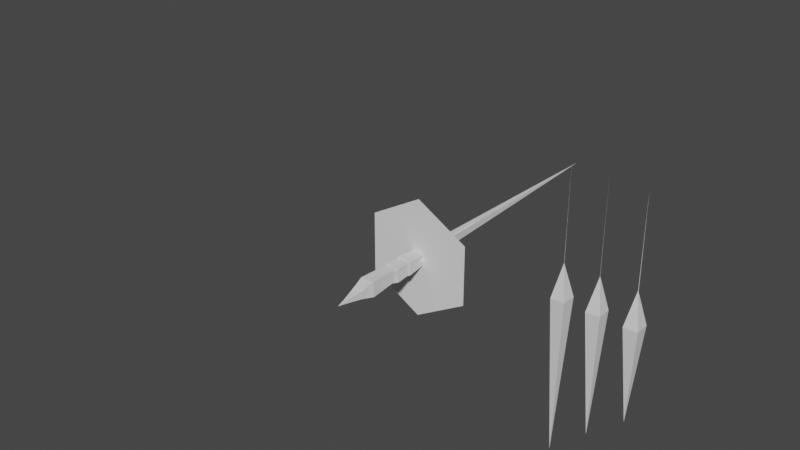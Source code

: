 # Source: Clarity.blend  (saved by Blender 3.6.13; exported with 4.5.12 LTS)
import bpy
from mathutils import Matrix  # noqa: F401  (used for matrix-valued properties, if any)

bpy.ops.wm.read_factory_settings(use_empty=True)
scene = bpy.context.scene
scene.name = 'Scene'

# ---- collections
col_collection = bpy.data.collections.new('Collection'); scene.collection.children.link(col_collection)

# ---- materials (node trees are filled in below, after node groups)
mat_material = bpy.data.materials.new('Material')
mat_material.alpha_threshold = 0.0
mat_material.use_transparent_shadow = False
mat_material.roughness = 0.5
mat_material.line_color = (0.0, 0.0, 0.0, 1.0)
mat_material_001 = bpy.data.materials.new('Material.001')
mat_material_001.alpha_threshold = 0.0
mat_material_001.use_transparent_shadow = False
mat_material_001.roughness = 0.5
mat_material_001.line_color = (0.0, 0.0, 0.0, 1.0)
mat_material_002 = bpy.data.materials.new('Material.002')
mat_material_002.alpha_threshold = 0.0
mat_material_002.use_transparent_shadow = False
mat_material_002.roughness = 0.5
mat_material_002.line_color = (0.0, 0.0, 0.0, 1.0)

# ---- material node trees
mat_material.use_nodes = True; mat_material.node_tree.nodes.clear()
_N = mat_material.node_tree.nodes; _L = mat_material.node_tree.links
n0 = _N.new('ShaderNodeOutputMaterial'); n0.name = 'Material Output'; n0.location = (300, 300)
n1 = _N.new('ShaderNodeBsdfPrincipled'); n1.name = 'Principled BSDF'; n1.location = (10, 300)
n1.distribution = 'GGX'
n1.subsurface_method = 'RANDOM_WALK_SKIN'
n1.inputs[3].default_value = 1.45
n1.inputs[27].default_value = (0.0, 0.0, 0.0, 1.0)
n1.inputs[28].default_value = 1.0
_L.new(n1.outputs[0], n0.inputs[0])
n0.is_active_output = True
mat_material_001.use_nodes = True; mat_material_001.node_tree.nodes.clear()
_N = mat_material_001.node_tree.nodes; _L = mat_material_001.node_tree.links
n0 = _N.new('ShaderNodeOutputMaterial'); n0.name = 'Material Output'; n0.location = (300, 300)
n1 = _N.new('ShaderNodeBsdfPrincipled'); n1.name = 'Principled BSDF'; n1.location = (10, 300)
n1.distribution = 'GGX'
n1.subsurface_method = 'RANDOM_WALK_SKIN'
n1.inputs[3].default_value = 1.45
n1.inputs[27].default_value = (0.0, 0.0, 0.0, 1.0)
n1.inputs[28].default_value = 1.0
_L.new(n1.outputs[0], n0.inputs[0])
n0.is_active_output = True
mat_material_002.use_nodes = True; mat_material_002.node_tree.nodes.clear()
_N = mat_material_002.node_tree.nodes; _L = mat_material_002.node_tree.links
n0 = _N.new('ShaderNodeOutputMaterial'); n0.name = 'Material Output'; n0.location = (300, 300)
n1 = _N.new('ShaderNodeBsdfPrincipled'); n1.name = 'Principled BSDF'; n1.location = (10, 300)
n1.distribution = 'GGX'
n1.subsurface_method = 'RANDOM_WALK_SKIN'
n1.inputs[3].default_value = 1.45
n1.inputs[27].default_value = (0.0, 0.0, 0.0, 1.0)
n1.inputs[28].default_value = 1.0
_L.new(n1.outputs[0], n0.inputs[0])
n0.is_active_output = True

# ---- world
world_world = bpy.data.worlds.new('World'); scene.world = world_world
world_world.use_nodes = True; world_world.node_tree.nodes.clear()
_N = world_world.node_tree.nodes; _L = world_world.node_tree.links
n0 = _N.new('ShaderNodeOutputWorld'); n0.name = 'World Output'; n0.location = (300, 300)
n1 = _N.new('ShaderNodeBackground'); n1.name = 'Background'; n1.location = (10, 300)
n1.inputs[0].default_value = (0.05088, 0.05088, 0.05088, 1.0)
_L.new(n1.outputs[0], n0.inputs[0])
n0.is_active_output = True
world_world.color = (0.05088, 0.05088, 0.05088)
world_world.use_sun_shadow = False
world_world.sun_shadow_jitter_overblur = 0.0

# ---- meshes
me_cube = bpy.data.meshes.new('Cube')
me_cube.from_pydata([(0.8286, 1.805, 3.751), (2.555, 3.606, 0.5983), (6.329, 7.625, -17.12), (2.642, 1.983, 0.1669), (1.029, 3.635, 0.1837), (1.116, 2.012, -0.2476)], [(0, 2)], [(5, 4, 2), (3, 0, 5), (5, 0, 4), (3, 5, 2), (1, 0, 3), (4, 0, 1), (1, 3, 2), (4, 1, 2)])
_uv = me_cube.uv_layers.new(name='UVMap')
_uv.uv.foreach_set('vector', [0.375, 0.0, 0.375, 0.25, 0.375, 0.0, 0.375, 0.75, 0.625, 1.0, 0.375, 1.0, 0.375, 0.0, 0.625, 0.25, 0.375, 0.25, 0.375, 0.75, 0.375, 1.0, 0.375, 0.75, 0.375, 0.5, 0.625, 0.75, 0.375, 0.75, 0.375, 0.25, 0.625, 0.5, 0.375, 0.5, 0.375, 0.5, 0.375, 0.75, 0.375, 0.5, 0.375, 0.25, 0.375, 0.5, 0.375, 0.25])
me_cube.materials.append(mat_material)
me_cube.use_mirror_vertex_groups = False
me_cube.update()
me_cube_003 = bpy.data.meshes.new('Cube.003')
me_cube_003.from_pydata([(0.0, 0.0, 1.301), (1.039, 7.451e-08, 0.3013), (0.0, 0.0, -7.0), (6.018e-08, -1.039, 0.3013), (-8.402e-08, 1.039, 0.3013), (-1.039, -6.968e-08, 0.3013)], [], [(5, 4, 2), (3, 0, 5), (5, 0, 4), (3, 5, 2), (1, 0, 3), (4, 0, 1), (1, 3, 2), (4, 1, 2)])
_uv = me_cube_003.uv_layers.new(name='UVMap')
_uv.uv.foreach_set('vector', [0.375, 0.0, 0.375, 0.25, 0.375, 0.0, 0.375, 0.75, 0.625, 1.0, 0.375, 1.0, 0.375, 0.0, 0.625, 0.25, 0.375, 0.25, 0.375, 0.75, 0.375, 1.0, 0.375, 0.75, 0.375, 0.5, 0.625, 0.75, 0.375, 0.75, 0.375, 0.25, 0.625, 0.5, 0.375, 0.5, 0.375, 0.5, 0.375, 0.75, 0.375, 0.5, 0.375, 0.25, 0.375, 0.5, 0.375, 0.25])
me_cube_003.materials.append(mat_material_001)
me_cube_003.use_mirror_vertex_groups = False
me_cube_003.update()
me_cube_004 = bpy.data.meshes.new('Cube.004')
me_cube_004.from_pydata([(-0.2989, -1.225e-07, 3.908), (0.8018, 0.7, -0.6418), (2.842, 1.921e-06, -39.96), (0.8018, -0.7, -0.6418), (-0.5929, 0.7, -0.7638), (-0.5929, -0.7, -0.7638)], [], [(5, 4, 2), (3, 0, 5), (5, 0, 4), (3, 5, 2), (1, 0, 3), (4, 0, 1), (1, 3, 2), (4, 1, 2)])
_uv = me_cube_004.uv_layers.new(name='UVMap')
_uv.uv.foreach_set('vector', [0.375, 0.0, 0.375, 0.25, 0.375, 0.0, 0.375, 0.75, 0.625, 1.0, 0.375, 1.0, 0.375, 0.0, 0.625, 0.25, 0.375, 0.25, 0.375, 0.75, 0.375, 1.0, 0.375, 0.75, 0.375, 0.5, 0.625, 0.75, 0.375, 0.75, 0.375, 0.25, 0.625, 0.5, 0.375, 0.5, 0.375, 0.5, 0.375, 0.75, 0.375, 0.5, 0.375, 0.25, 0.375, 0.5, 0.375, 0.25])
me_cube_004.materials.append(mat_material_002)
me_cube_004.use_mirror_vertex_groups = False
me_cube_004.update()
me_cube_002 = bpy.data.meshes.new('Cube.002')
me_cube_002.from_pydata([(-4.157, 2.4, -0.9364), (0.0001436, 4.8, -0.9364), (4.157, 2.4, -0.9364), (4.157, -2.4, -0.9364), (0.0001438, -4.8, -0.9364), (-4.157, -2.4, -0.9364), (0.0001437, -7.356e-05, 0.6636), (-3.325, 1.92, -0.9364), (0.0001436, 3.84, -0.9364), (3.326, 1.92, -0.9364), (3.326, -1.92, -0.9364), (0.0001438, -3.84, -0.9364), (-3.325, -1.92, -0.9364), (3.464, -2.8, -0.9364), (2.771, -3.2, -0.9364), (2.079, -3.6, -0.9364), (1.386, -4.0, -0.9364), (0.693, -4.4, -0.9364), (2.771, -2.24, -0.9364), (2.217, -2.56, -0.9364), (1.663, -2.88, -0.9364), (1.109, -3.2, -0.9364), (0.5544, -3.52, -0.9364), (-4.157, -1.6, -0.9364), (-4.157, -0.8001, -0.9364), (-4.157, -7.35e-05, -0.9364), (-4.157, 0.7999, -0.9364), (-4.157, 1.6, -0.9364), (-3.325, -1.28, -0.9364), (-3.325, -0.6401, -0.9364), (-3.325, -7.344e-05, -0.9364), (-3.325, 0.6399, -0.9364), (-3.325, 1.28, -0.9364), (-0.6927, -4.4, -0.9364), (-1.385, -4.0, -0.9364), (-2.078, -3.6, -0.9364), (-2.771, -3.2, -0.9364), (-3.464, -2.8, -0.9364), (-0.5541, -3.52, -0.9364), (-1.108, -3.2, -0.9364), (-1.663, -2.88, -0.9364), (-2.217, -2.56, -0.9364), (-2.771, -2.24, -0.9364), (0.693, 4.4, -0.9364), (1.386, 4.0, -0.9364), (2.079, 3.6, -0.9364), (2.771, 3.2, -0.9364), (3.464, 2.8, -0.9364), (0.5544, 3.52, -0.9364), (1.109, 3.2, -0.9364), (1.663, 2.88, -0.9364), (2.217, 2.56, -0.9364), (2.771, 2.24, -0.9364), (4.157, 1.6, -0.9364), (4.157, 0.7999, -0.9364), (4.157, -7.36e-05, -0.9364), (4.157, -0.8001, -0.9364), (4.157, -1.6, -0.9364), (3.326, 1.28, -0.9364), (3.326, 0.6399, -0.9364), (3.326, -7.366e-05, -0.9364), (3.326, -0.6401, -0.9364), (3.326, -1.28, -0.9364), (-3.464, 2.8, -0.9364), (-2.771, 3.2, -0.9364), (-2.078, 3.6, -0.9364), (-1.385, 4.0, -0.9364), (-0.6927, 4.4, -0.9364), (-2.771, 2.24, -0.9364), (-2.217, 2.56, -0.9364), (-1.663, 2.88, -0.9364), (-1.108, 3.2, -0.9364), (-0.5541, 3.52, -0.9364), (-0.1644, -0.2943, 0.6899), (0.1736, -0.2941, 0.6916), (0.3364, -0.001827, 0.6899), (-0.3307, -0.001002, 0.6899), (-0.1636, 0.2877, 0.6899), (0.1725, 0.2917, 0.6899), (-0.1644, -0.2943, 0.5342), (0.1736, -0.2941, 0.5359), (0.3364, -0.001827, 0.5342), (-0.3307, -0.001002, 0.5342), (-0.1636, 0.2877, 0.5342), (0.1725, 0.2917, 0.5342), (0.003947, -0.002406, 0.755)], [(13, 18), (14, 19), (15, 20), (16, 21), (17, 22), (23, 28), (24, 29), (25, 30), (26, 31), (27, 32), (33, 38), (34, 39), (35, 40), (36, 41), (37, 42), (43, 48), (44, 49), (45, 50), (46, 51), (47, 52), (53, 58), (54, 59), (55, 60), (56, 61), (57, 62), (63, 68), (64, 69), (65, 70), (66, 71), (67, 72), (77, 83)], [(0, 6, 1, 67, 66, 65, 64, 63), (1, 6, 2, 47, 46, 45, 44, 43), (2, 6, 3, 57, 56, 55, 54, 53), (3, 6, 4, 17, 16, 15, 14, 13), (4, 6, 5, 37, 36, 35, 34, 33), (5, 6, 0, 27, 26, 25, 24, 23), (7, 68, 69, 70, 71, 72, 8, 48, 49, 50, 51, 52, 9, 58, 59, 60, 61, 62, 10, 18, 19, 20, 21, 22, 11, 38, 39, 40, 41, 42, 12, 28, 29, 30, 31, 32), (73, 79, 4), (73, 5, 79), (74, 4, 80), (74, 80, 3), (75, 3, 81), (75, 81, 2), (78, 2, 84), (78, 84, 1), (1, 83, 0, 77), (76, 0, 82), (76, 82, 5), (5, 73, 4, 74, 3, 75, 2, 78, 1, 77, 0, 76), (75, 78, 85), (78, 77, 85), (77, 76, 85), (76, 73, 85), (73, 74, 85), (74, 75, 85), (4, 11, 10, 3), (3, 10, 9, 2), (2, 9, 8, 1), (8, 7, 0, 1), (12, 5, 0, 7), (5, 12, 11, 4)])
_uv = me_cube_002.uv_layers.new(name='UVMap')
_uv.uv.foreach_set('vector', [0.25, 0.49, 0.25, 0.25, 0.4578, 0.37, 0.4232, 0.39, 0.3886, 0.41, 0.3539, 0.43, 0.3193, 0.45, 0.2846, 0.47, 0.4578, 0.37, 0.25, 0.25, 0.4578, 0.13, 0.4578, 0.17, 0.4578, 0.21, 0.4578, 0.25, 0.4578, 0.29, 0.4578, 0.33, 0.4578, 0.13, 0.25, 0.25, 0.25, 0.01, 0.2846, 0.03, 0.3193, 0.05, 0.3539, 0.07, 0.3886, 0.09, 0.4232, 0.11, 0.25, 0.01, 0.25, 0.25, 0.04215, 0.13, 0.07679, 0.11, 0.1114, 0.09, 0.1461, 0.07, 0.1807, 0.05, 0.2154, 0.03, 0.04215, 0.13, 0.25, 0.25, 0.04215, 0.37, 0.04215, 0.33, 0.04215, 0.29, 0.04215, 0.25, 0.04215, 0.21, 0.04215, 0.17, 0.04215, 0.37, 0.25, 0.25, 0.25, 0.49, 0.2154, 0.47, 0.1807, 0.45, 0.1461, 0.43, 0.1114, 0.41, 0.07679, 0.39, 0.75, 0.49, 0.7846, 0.47, 0.8193, 0.45, 0.8539, 0.43, 0.8886, 0.41, 0.9232, 0.39, 0.9578, 0.37, 0.9578, 0.33, 0.9578, 0.29, 0.9578, 0.25, 0.9578, 0.21, 0.9578, 0.17, 0.9578, 0.13, 0.9232, 0.11, 0.8886, 0.09, 0.8539, 0.07, 0.8193, 0.05, 0.7846, 0.03, 0.75, 0.01, 0.7154, 0.03, 0.6807, 0.05, 0.6461, 0.07, 0.6114, 0.09, 0.5768, 0.11, 0.5422, 0.13, 0.5422, 0.17, 0.5422, 0.21, 0.5422, 0.25, 0.5422, 0.29, 0.5422, 0.33, 0.5422, 0.37, 0.5768, 0.39, 0.6114, 0.41, 0.6461, 0.43, 0.6807, 0.45, 0.7154, 0.47, 0.0, 0.0, 0.0, 0.0, 0.0, 0.0, 0.0, 0.0, 0.0, 0.0, 0.0, 0.0, 0.0, 0.0, 0.0, 0.0, 0.0, 0.0, 0.0, 0.0, 0.0, 0.0, 0.0, 0.0, 0.0, 0.0, 0.0, 0.0, 0.0, 0.0, 0.0, 0.0, 0.0, 0.0, 0.0, 0.0, 0.0, 0.0, 0.0, 0.0, 0.0, 0.0, 0.0, 0.0, 0.0, 0.0, 0.0, 0.0, 0.0, 0.0, 0.0, 0.0, 0.0, 0.0, 0.0, 0.0, 0.0, 0.0, 0.0, 0.0, 0.0, 0.0, 0.0, 0.0, 0.0, 0.0, 0.0, 0.0, 0.0, 0.0, 0.0, 0.0, 0.0, 0.0, 0.0, 0.0, 0.0, 0.0, 0.0, 0.0, 0.0, 0.0, 0.0, 0.0, 0.0, 0.0, 0.0, 0.0, 0.0, 0.0, 0.0, 0.0, 0.0, 0.0, 0.0, 0.0, 0.0, 0.0, 0.0, 0.0, 0.0, 0.0, 0.0, 0.0, 0.0, 0.0, 0.0, 0.0, 0.0, 0.0, 0.0, 0.0, 0.0, 0.0, 0.0, 0.0, 0.0, 0.0, 0.0, 0.0, 0.0, 0.0, 0.0, 0.0, 0.0, 0.0, 0.0, 0.0, 0.0, 0.0, 0.0, 0.0, 0.0, 0.0, 0.0, 0.0, 0.0, 0.0, 0.0, 0.0, 0.0, 0.0, 0.0, 0.0, 0.0, 0.0, 0.0, 0.0, 0.0, 0.0, 0.0, 0.0, 0.0, 0.0, 0.0, 0.0, 0.0, 0.0, 0.0, 0.0, 0.0, 0.0, 0.0, 0.0, 0.0, 0.0, 0.0, 0.0, 0.0, 0.0, 0.0, 0.0, 0.0, 0.0, 0.0, 0.0])
me_cube_002.update()
me_cube_005 = bpy.data.meshes.new('Cube.005')
me_cube_005.from_pydata([(0.008565, 0.02732, 4.074), (0.8604, 0.8631, 0.2349), (-0.08045, 0.06242, -18.28), (0.8323, -0.8183, 0.2309), (-0.721, 0.8898, 0.2221), (-0.7491, -0.7916, 0.2181), (-0.01178, 0.04452, 14.75), (0.05898, 0.02307, -6.652)], [], [(5, 4, 2), (3, 0, 5), (5, 0, 4), (3, 5, 2), (1, 0, 3), (4, 0, 1), (1, 3, 2), (4, 1, 2), (2, 0, 6, 7)])
_uv = me_cube_005.uv_layers.new(name='UVMap')
_uv.uv.foreach_set('vector', [0.375, 0.0, 0.375, 0.25, 0.375, 0.0, 0.375, 0.75, 0.625, 1.0, 0.375, 1.0, 0.375, 0.0, 0.625, 0.25, 0.375, 0.25, 0.375, 0.75, 0.375, 1.0, 0.375, 0.75, 0.375, 0.5, 0.625, 0.75, 0.375, 0.75, 0.375, 0.25, 0.625, 0.5, 0.375, 0.5, 0.375, 0.5, 0.375, 0.75, 0.375, 0.5, 0.375, 0.25, 0.375, 0.5, 0.375, 0.25, 0.0, 0.0, 0.0, 0.0, 0.0, 0.0, 0.0, 0.0])
me_cube_005.materials.append(mat_material)
me_cube_005.use_mirror_vertex_groups = False
me_cube_005.update()
me_cube_006 = bpy.data.meshes.new('Cube.006')
me_cube_006.from_pydata([(-0.007325, -0.01223, 4.079), (0.7417, 0.8756, 0.2379), (0.0224, 0.05081, -14.37), (0.7891, -0.8054, 0.2272), (-0.8394, 0.8312, 0.2345), (-0.792, -0.8498, 0.2238), (-0.005707, -0.0365, 14.75), (-0.06254, 0.02653, -6.648)], [], [(5, 4, 2), (3, 0, 5), (5, 0, 4), (3, 5, 2), (1, 0, 3), (4, 0, 1), (1, 3, 2), (4, 1, 2), (2, 0, 6, 7)])
_uv = me_cube_006.uv_layers.new(name='UVMap')
_uv.uv.foreach_set('vector', [0.375, 0.0, 0.375, 0.25, 0.375, 0.0, 0.375, 0.75, 0.625, 1.0, 0.375, 1.0, 0.375, 0.0, 0.625, 0.25, 0.375, 0.25, 0.375, 0.75, 0.375, 1.0, 0.375, 0.75, 0.375, 0.5, 0.625, 0.75, 0.375, 0.75, 0.375, 0.25, 0.625, 0.5, 0.375, 0.5, 0.375, 0.5, 0.375, 0.75, 0.375, 0.5, 0.375, 0.25, 0.375, 0.5, 0.375, 0.25, 0.0, 0.0, 0.0, 0.0, 0.0, 0.0, 0.0, 0.0])
me_cube_006.materials.append(mat_material)
me_cube_006.use_mirror_vertex_groups = False
me_cube_006.update()
me_cube_008 = bpy.data.meshes.new('Cube.008')
me_cube_008.from_pydata([(-0.0005685, -0.0201, 4.047), (0.8513, -0.8559, 0.2008), (0.01198, 0.02395, -10.85), (0.8231, 0.8255, 0.1968), (-0.7301, -0.8826, 0.2025), (-0.7583, 0.7988, 0.1985), (-0.004071, -0.01238, 14.36), (0.04904, 0.001793, -1.643)], [], [(5, 2, 4), (3, 5, 0), (5, 4, 0), (3, 2, 5), (1, 3, 0), (4, 1, 0), (1, 2, 3), (4, 2, 1), (2, 0, 6, 7)])
_uv = me_cube_008.uv_layers.new(name='UVMap')
_uv.uv.foreach_set('vector', [0.375, 0.0, 0.375, 0.0, 0.375, 0.25, 0.375, 0.75, 0.375, 1.0, 0.625, 1.0, 0.375, 0.0, 0.375, 0.25, 0.625, 0.25, 0.375, 0.75, 0.375, 0.75, 0.375, 1.0, 0.375, 0.5, 0.375, 0.75, 0.625, 0.75, 0.375, 0.25, 0.375, 0.5, 0.625, 0.5, 0.375, 0.5, 0.375, 0.5, 0.375, 0.75, 0.375, 0.25, 0.375, 0.25, 0.375, 0.5, 0.0, 0.0, 0.0, 0.0, 0.0, 0.0, 0.0, 0.0])
me_cube_008.materials.append(mat_material)
me_cube_008.use_mirror_vertex_groups = False
me_cube_008.update()
me_cube_009 = bpy.data.meshes.new('Cube.009')
me_cube_009.from_pydata([(0.9515, -1.935, 3.818), (2.68, -3.738, 0.6589), (1.237, -2.14, -0.1735), (2.766, -2.115, 0.2275), (1.15, -3.763, 0.2578), (4.91, -5.748, -10.03)], [(0, 5)], [(4, 1, 0), (1, 3, 0), (2, 4, 0), (3, 2, 0), (4, 5, 1), (1, 5, 3), (2, 5, 4), (3, 5, 2)])
_uv = me_cube_009.uv_layers.new(name='UVMap')
_uv.uv.foreach_set('vector', [0.375, 0.25, 0.375, 0.5, 0.625, 0.5, 0.375, 0.5, 0.375, 0.75, 0.625, 0.75, 0.375, 0.0, 0.375, 0.25, 0.625, 0.25, 0.375, 0.75, 0.375, 1.0, 0.625, 1.0, 0.375, 0.25, 0.375, 0.25, 0.375, 0.5, 0.375, 0.5, 0.375, 0.5, 0.375, 0.75, 0.375, 0.0, 0.375, 0.0, 0.375, 0.25, 0.375, 0.75, 0.375, 0.75, 0.375, 1.0])
me_cube_009.materials.append(mat_material)
me_cube_009.use_mirror_vertex_groups = False
me_cube_009.update()
me_cube_010 = bpy.data.meshes.new('Cube.010')
me_cube_010.from_pydata([(2.857, -0.01223, 3.915), (4.615, 0.8756, 0.41), (3.137, -0.8498, -0.0005835), (4.663, -0.8054, 0.4119), (3.089, 0.8312, -0.002536), (8.08, 0.05081, -13.78)], [(0, 5)], [(4, 0, 1), (1, 0, 3), (2, 0, 4), (3, 0, 2), (4, 1, 5), (1, 3, 5), (2, 4, 5), (3, 2, 5)])
_uv = me_cube_010.uv_layers.new(name='UVMap')
_uv.uv.foreach_set('vector', [0.375, 0.25, 0.625, 0.5, 0.375, 0.5, 0.375, 0.5, 0.625, 0.75, 0.375, 0.75, 0.375, 0.0, 0.625, 0.25, 0.375, 0.25, 0.375, 0.75, 0.625, 1.0, 0.375, 1.0, 0.375, 0.25, 0.375, 0.5, 0.375, 0.25, 0.375, 0.5, 0.375, 0.75, 0.375, 0.5, 0.375, 0.0, 0.375, 0.25, 0.375, 0.0, 0.375, 0.75, 0.375, 1.0, 0.375, 0.75])
me_cube_010.materials.append(mat_material)
me_cube_010.use_mirror_vertex_groups = False
me_cube_010.update()
me_cube_011 = bpy.data.meshes.new('Cube.011')
me_cube_011.from_pydata([(-0.8286, 1.805, 3.751), (-2.555, 3.606, 0.5983), (-1.116, 2.012, -0.2476), (-2.642, 1.983, 0.1669), (-1.029, 3.635, 0.1837), (-6.329, 7.625, -17.12)], [(0, 5)], [(4, 1, 0), (1, 3, 0), (2, 4, 0), (3, 2, 0), (4, 5, 1), (1, 5, 3), (2, 5, 4), (3, 5, 2)])
_uv = me_cube_011.uv_layers.new(name='UVMap')
_uv.uv.foreach_set('vector', [0.375, 0.25, 0.375, 0.5, 0.625, 0.5, 0.375, 0.5, 0.375, 0.75, 0.625, 0.75, 0.375, 0.0, 0.375, 0.25, 0.625, 0.25, 0.375, 0.75, 0.375, 1.0, 0.625, 1.0, 0.375, 0.25, 0.375, 0.25, 0.375, 0.5, 0.375, 0.5, 0.375, 0.5, 0.375, 0.75, 0.375, 0.0, 0.375, 0.0, 0.375, 0.25, 0.375, 0.75, 0.375, 0.75, 0.375, 1.0])
me_cube_011.materials.append(mat_material)
me_cube_011.use_mirror_vertex_groups = False
me_cube_011.update()
me_cube_012 = bpy.data.meshes.new('Cube.012')
me_cube_012.from_pydata([(-0.9515, -1.935, 3.818), (-2.68, -3.738, 0.6589), (-1.237, -2.14, -0.1735), (-2.766, -2.115, 0.2275), (-1.15, -3.763, 0.2578), (-4.91, -5.748, -10.03)], [(0, 5)], [(4, 0, 1), (1, 0, 3), (2, 0, 4), (3, 0, 2), (4, 1, 5), (1, 3, 5), (2, 4, 5), (3, 2, 5)])
_uv = me_cube_012.uv_layers.new(name='UVMap')
_uv.uv.foreach_set('vector', [0.375, 0.25, 0.625, 0.5, 0.375, 0.5, 0.375, 0.5, 0.625, 0.75, 0.375, 0.75, 0.375, 0.0, 0.625, 0.25, 0.375, 0.25, 0.375, 0.75, 0.625, 1.0, 0.375, 1.0, 0.375, 0.25, 0.375, 0.5, 0.375, 0.25, 0.375, 0.5, 0.375, 0.75, 0.375, 0.5, 0.375, 0.0, 0.375, 0.25, 0.375, 0.0, 0.375, 0.75, 0.375, 1.0, 0.375, 0.75])
me_cube_012.materials.append(mat_material)
me_cube_012.use_mirror_vertex_groups = False
me_cube_012.update()
me_cube_013 = bpy.data.meshes.new('Cube.013')
me_cube_013.from_pydata([(-2.857, -0.01223, 3.915), (-4.615, 0.8756, 0.41), (-3.137, -0.8498, -0.0005835), (-4.663, -0.8054, 0.4119), (-3.089, 0.8312, -0.002536), (-8.08, 0.05081, -13.78)], [(0, 5)], [(4, 1, 0), (1, 3, 0), (2, 4, 0), (3, 2, 0), (4, 5, 1), (1, 5, 3), (2, 5, 4), (3, 5, 2)])
_uv = me_cube_013.uv_layers.new(name='UVMap')
_uv.uv.foreach_set('vector', [0.375, 0.25, 0.375, 0.5, 0.625, 0.5, 0.375, 0.5, 0.375, 0.75, 0.625, 0.75, 0.375, 0.0, 0.375, 0.25, 0.625, 0.25, 0.375, 0.75, 0.375, 1.0, 0.625, 1.0, 0.375, 0.25, 0.375, 0.25, 0.375, 0.5, 0.375, 0.5, 0.375, 0.5, 0.375, 0.75, 0.375, 0.0, 0.375, 0.0, 0.375, 0.25, 0.375, 0.75, 0.375, 0.75, 0.375, 1.0])
me_cube_013.materials.append(mat_material)
me_cube_013.use_mirror_vertex_groups = False
me_cube_013.update()
arm_armature_001 = bpy.data.armatures.new('Armature.001')  # bones are not reproduced

# ---- objects
ob_backleft = bpy.data.objects.new('BackLeft', me_cube)
ob_center = bpy.data.objects.new('Center', me_cube_003)
ob_arm = bpy.data.objects.new('Arm', me_cube_004)
ob_refimgnohips = bpy.data.objects.new('RefImgNoHips', None)
ob_hat = bpy.data.objects.new('Hat', me_cube_002)
ob_longshard = bpy.data.objects.new('LongShard', me_cube_005)
ob_mediumshard = bpy.data.objects.new('MediumShard', me_cube_006)
ob_shortshard = bpy.data.objects.new('ShortShard', me_cube_008)
ob_frontleft = bpy.data.objects.new('FrontLeft', me_cube_009)
ob_middleleft = bpy.data.objects.new('MiddleLeft', me_cube_010)
ob_backright = bpy.data.objects.new('BackRight', me_cube_011)
ob_frontright = bpy.data.objects.new('FrontRight', me_cube_012)
ob_middleright = bpy.data.objects.new('MiddleRight', me_cube_013)
ob_armature = bpy.data.objects.new('Armature', arm_armature_001)

# ---- transforms, parenting, visibility, modifiers, constraints
ob_backleft.parent = ob_armature
ob_backleft.matrix_parent_inverse = Matrix(((-0.9671, -0.008599, -0.2542, 1.822), (0.2415, 0.2829, -0.9283, -11.36), (0.0799, -0.9591, -0.2715, 2.621), (-0.0, 0.0, 0.0, 1.0)))
ob_backleft.location = (0.0, 0.0, 0.0)
ob_backleft.lock_rotations_4d = False
ob_backleft.empty_display_type = 'ARROWS'
ob_backleft.lineart.crease_threshold = 0.0
ob_center.parent = ob_armature
ob_center.matrix_parent_inverse = Matrix(((1.0, 2.384e-07, -0.0, 0.02107), (-2.842e-14, 1.192e-07, 1.0, -11.03), (2.384e-07, -1.0, 0.0, -0.08476), (-0.0, 0.0, -0.0, 1.0)))
ob_center.location = (0.0, 0.0, 10.0)
ob_center.lock_rotations_4d = False
ob_center.empty_display_type = 'ARROWS'
ob_center.lineart.crease_threshold = 0.0
ob_arm.parent = ob_armature
ob_arm.matrix_parent_inverse = Matrix(((-0.5529, 2.634e-07, 0.8333, -9.481), (-0.8333, 1.699e-08, -0.5529, -10.54), (-1.598e-07, -1.0, 9.086e-08, -1.408e-06), (0.0, 0.0, -0.0, 1.0)))
ob_arm.location = (-5.0, 0.0, 8.194)
ob_arm.rotation_euler = (4.97e-09, 1.047, -1.217e-16)
ob_arm.lock_rotations_4d = False
ob_arm.empty_display_type = 'ARROWS'
ob_arm.lineart.crease_threshold = 0.0
ob_refimgnohips.location = (-3.0, 0.0, 5.0)
ob_refimgnohips.rotation_euler = (1.571, -0.0, -0.0)
ob_refimgnohips.scale = (4.888, 4.888, 4.888)
ob_refimgnohips.empty_display_type = 'IMAGE'
ob_refimgnohips.empty_display_size = 5.0
ob_hat.parent = ob_armature
ob_hat.matrix_parent_inverse = Matrix(((1.0, 2.384e-07, -0.0, 0.02107), (-2.842e-14, 1.192e-07, 1.0, -15.52), (2.384e-07, -1.0, 0.0, -0.08476), (-0.0, 0.0, -0.0, 1.0)))
ob_hat.location = (0.0, 0.0, 14.5)
ob_hat.scale = (1.43, 1.43, 1.43)
ob_hat.instance_type = 'FACES'
ob_longshard.location = (16.0, 0.0, 0.0)
ob_longshard.lock_rotations_4d = False
ob_longshard.empty_display_type = 'ARROWS'
ob_longshard.lineart.crease_threshold = 0.0
ob_mediumshard.location = (20.0, 0.0, 0.0)
ob_mediumshard.lock_rotations_4d = False
ob_mediumshard.empty_display_type = 'ARROWS'
ob_mediumshard.lineart.crease_threshold = 0.0
ob_shortshard.location = (24.0, 0.0, 0.0)
ob_shortshard.lock_rotations_4d = False
ob_shortshard.empty_display_type = 'ARROWS'
ob_shortshard.lineart.crease_threshold = 0.0
ob_frontleft.parent = ob_armature
ob_frontleft.matrix_parent_inverse = Matrix(((-0.965, 0.004051, -0.2624, 1.966), (0.2534, -0.245, -0.9358, -5.619), (-0.06808, -0.9695, 0.2354, -2.784), (0.0, 0.0, 0.0, 1.0)))
ob_frontleft.location = (0.0, 0.0, 0.0)
ob_frontleft.lock_rotations_4d = False
ob_frontleft.empty_display_type = 'ARROWS'
ob_frontleft.lineart.crease_threshold = 0.0
ob_middleleft.parent = ob_armature
ob_middleleft.matrix_parent_inverse = Matrix(((-0.9576, 0.009274, -0.2879, 3.784), (0.2879, 0.003833, -0.9577, -7.415), (-0.007778, -0.9999, -0.00634, 0.03834), (-0.0, 0.0, 0.0, 1.0)))
ob_middleleft.location = (0.0, 0.0, 0.0)
ob_middleleft.lock_rotations_4d = False
ob_middleleft.empty_display_type = 'ARROWS'
ob_middleleft.lineart.crease_threshold = 0.0
ob_backright.parent = ob_armature
ob_backright.matrix_parent_inverse = Matrix(((-0.9671, 0.008599, 0.2542, -1.822), (-0.2415, 0.2829, -0.9283, -11.36), (-0.0799, -0.9591, -0.2715, 2.621), (-0.0, 0.0, -0.0, 1.0)))
ob_backright.location = (0.0, 0.0, 0.0)
ob_backright.lock_rotations_4d = False
ob_backright.empty_display_type = 'ARROWS'
ob_backright.lineart.crease_threshold = 0.0
ob_frontright.parent = ob_armature
ob_frontright.matrix_parent_inverse = Matrix(((-0.965, -0.004051, 0.2624, -1.966), (-0.2534, -0.245, -0.9358, -5.619), (0.06808, -0.9695, 0.2354, -2.784), (-0.0, 0.0, -0.0, 1.0)))
ob_frontright.location = (0.0, 0.0, 0.0)
ob_frontright.lock_rotations_4d = False
ob_frontright.empty_display_type = 'ARROWS'
ob_frontright.lineart.crease_threshold = 0.0
ob_middleright.parent = ob_armature
ob_middleright.matrix_parent_inverse = Matrix(((-0.9576, -0.009274, 0.2879, -3.784), (-0.2879, 0.003833, -0.9577, -7.415), (0.007778, -0.9999, -0.00634, 0.03834), (0.0, 0.0, -0.0, 1.0)))
ob_middleright.location = (0.0, 0.0, 0.0)
ob_middleright.lock_rotations_4d = False
ob_middleright.empty_display_type = 'ARROWS'
ob_middleright.lineart.crease_threshold = 0.0
ob_armature.location = (0.0, 0.0, 0.0)

# ---- collection membership
col_collection.objects.link(ob_backleft)
col_collection.objects.link(ob_center)
col_collection.objects.link(ob_arm)
col_collection.objects.link(ob_refimgnohips)
col_collection.objects.link(ob_hat)
col_collection.objects.link(ob_longshard)
col_collection.objects.link(ob_mediumshard)
col_collection.objects.link(ob_shortshard)
col_collection.objects.link(ob_frontleft)
col_collection.objects.link(ob_middleleft)
col_collection.objects.link(ob_backright)
col_collection.objects.link(ob_frontright)
col_collection.objects.link(ob_middleright)
col_collection.objects.link(ob_armature)

# ---- scene / render settings (as saved in the file)
scene.frame_start = 1; scene.frame_end = 300; scene.frame_set(0)
scene.render.engine = 'BLENDER_EEVEE_NEXT'
scene.render.fps = 60
scene.cycles.sampling_pattern = 'TABULATED_SOBOL'
scene.view_settings.view_transform = 'Filmic'
bpy.context.view_layer.update()

# ---- added for rendering (the .blend has no active camera and no usable light): camera, sun
cam_auto = bpy.data.cameras.new('AutoCamera')
cam_auto.lens = 50.0
cam_auto.sensor_width = 36.0
cam_auto.clip_end = 1241.25
ob_auto_camera = bpy.data.objects.new('AutoCamera', cam_auto)
scene.collection.objects.link(ob_auto_camera)
ob_auto_camera.location = (63.461, -81.4498, 55.7545)
ob_auto_camera.rotation_euler = (1.09748, -7.21219e-08, 0.694738)
scene.camera = ob_auto_camera
light_auto_sun = bpy.data.lights.new('AutoSun', 'SUN')
light_auto_sun.energy = 3.0
light_auto_sun.angle = 0.0523599
ob_auto_sun = bpy.data.objects.new('AutoSun', light_auto_sun)
scene.collection.objects.link(ob_auto_sun)
ob_auto_sun.rotation_euler = (0.872665, 0.174533, 0.523599)
bpy.context.view_layer.update()
